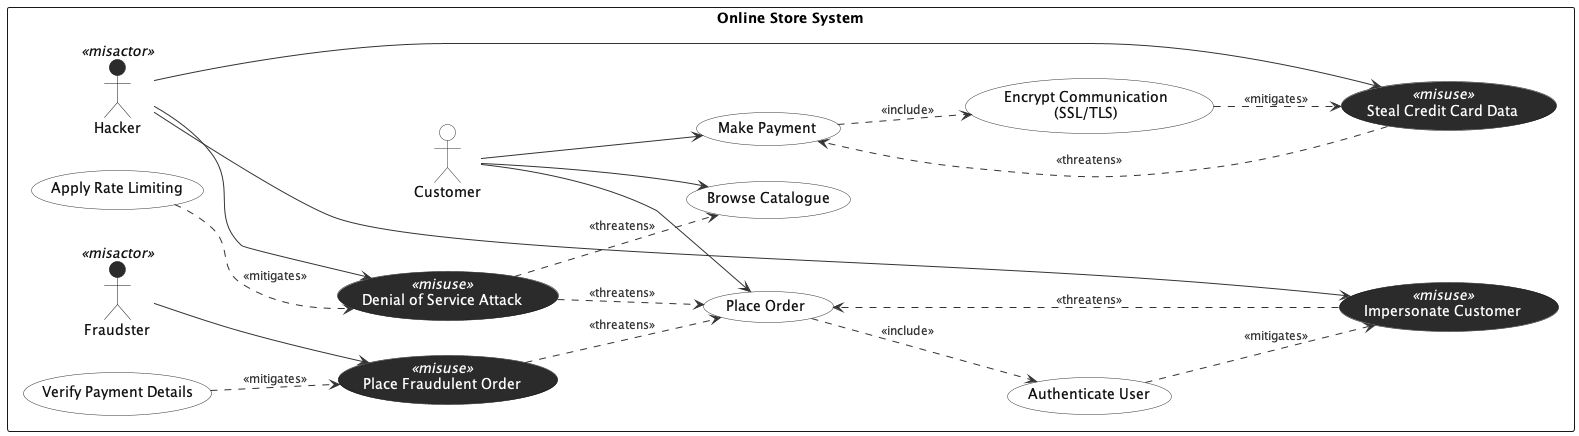

The diagram above was rendered by PlantUML. Its source (embedded in the PNG):
@startuml
left to right direction
skinparam backgroundColor #FFFFFF

' --- Global styling ---
skinparam shadowing false
skinparam ArrowColor #333333
skinparam ArrowFontColor #333333
skinparam ArrowFontSize 12

' Use cases (legit)
skinparam usecase {
  BackgroundColor #FFFFFF
  BorderColor #333333
  FontColor #111111
  StereotypeFontColor #111111
}

' Misuse cases (dark with white text + white stereotype)
skinparam usecase<<misuse>> {
  BackgroundColor #2B2B2B
  BorderColor #111111
  FontColor #FFFFFF
  StereotypeFontColor #FFFFFF
}

' Actors (legit)
skinparam actor {
  BackgroundColor #FFFFFF
  BorderColor #333333
  FontColor #111111
}

' Misactors (dark stickman, but label must remain readable on white background)
skinparam actor<<misactor>> {
  BackgroundColor #2B2B2B
  BorderColor #111111
  FontColor #111111
}

rectangle "Online Store System" as OSS {

  ' --- Legit actors ---
  actor "Customer" as Customer

  ' --- Misactors ---
  actor "Fraudster" <<misactor>> as Fraudster
  actor "Hacker" <<misactor>> as Hacker

  ' --- Regular use cases ---
  usecase "Browse Catalogue" as UC_Browse
  usecase "Place Order" as UC_Order
  usecase "Make Payment" as UC_Pay

  ' --- Security / countermeasure use cases (no stereotype) ---
  usecase "Authenticate User" as UC_Auth
  usecase "Encrypt Communication\n(SSL/TLS)" as UC_TLS
  usecase "Verify Payment Details" as UC_VerifyPay
  usecase "Apply Rate Limiting" as UC_RateLimit

  ' --- Misuse cases ---
  usecase "Place Fraudulent Order" <<misuse>> as MU_FraudOrder
  usecase "Steal Credit Card Data" <<misuse>> as MU_StealCC
  usecase "Denial of Service Attack" <<misuse>> as MU_DoS
  usecase "Impersonate Customer" <<misuse>> as MU_Impersonate

  ' --- Actor associations (directed arrows) ---
  Customer --> UC_Browse
  Customer --> UC_Order
  Customer --> UC_Pay

  Fraudster --> MU_FraudOrder
  Hacker --> MU_StealCC
  Hacker --> MU_DoS
  Hacker --> MU_Impersonate

  ' --- Required includes ---
  UC_Order ..> UC_Auth : <<include>>
  UC_Pay ..> UC_TLS : <<include>>

  ' --- Countermeasures (mitigates) ---
  UC_VerifyPay ..> MU_FraudOrder : <<mitigates>>
  UC_TLS ..> MU_StealCC : <<mitigates>>
  UC_RateLimit ..> MU_DoS : <<mitigates>>
  UC_Auth ..> MU_Impersonate : <<mitigates>>

  ' --- Threats (threatens) ---
  MU_FraudOrder ..> UC_Order : <<threatens>>
  MU_StealCC ..> UC_Pay : <<threatens>>

  MU_DoS ..> UC_Order : <<threatens>>
  MU_DoS ..> UC_Browse : <<threatens>>

  MU_Impersonate ..> UC_Order : <<threatens>>
}

@enduml